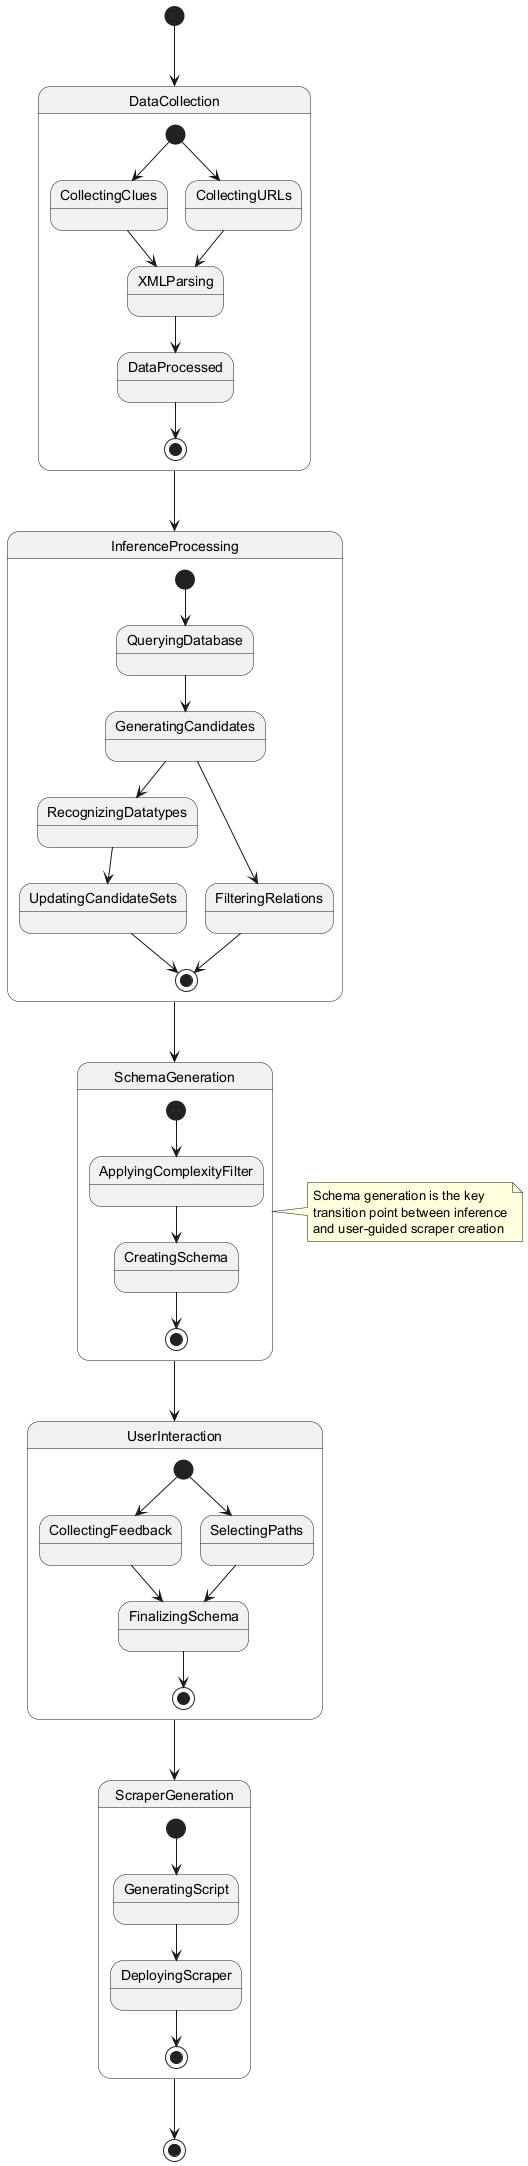

The diagram above was rendered by PlantUML. Its source (embedded in the PNG):
@startuml
[*] --> DataCollection
state DataCollection {
  [*] --> CollectingClues
  [*] --> CollectingURLs
  CollectingClues --> XMLParsing
  CollectingURLs --> XMLParsing
  XMLParsing --> DataProcessed
  DataProcessed --> [*]
}

DataCollection --> InferenceProcessing

state InferenceProcessing {
  [*] --> QueryingDatabase
  QueryingDatabase --> GeneratingCandidates
  GeneratingCandidates --> RecognizingDatatypes
  GeneratingCandidates --> FilteringRelations
  RecognizingDatatypes --> UpdatingCandidateSets
  UpdatingCandidateSets --> [*]
  FilteringRelations --> [*]
}

InferenceProcessing --> SchemaGeneration
state SchemaGeneration {
  [*] --> ApplyingComplexityFilter
  ApplyingComplexityFilter --> CreatingSchema
  CreatingSchema --> [*]
}

SchemaGeneration --> UserInteraction
state UserInteraction {
  [*] --> CollectingFeedback
  [*] --> SelectingPaths
  CollectingFeedback --> FinalizingSchema
  SelectingPaths --> FinalizingSchema
  FinalizingSchema --> [*]
}

UserInteraction --> ScraperGeneration
state ScraperGeneration {
  [*] --> GeneratingScript
  GeneratingScript --> DeployingScraper
  DeployingScraper --> [*]
}

ScraperGeneration --> [*]

note right of SchemaGeneration
  Schema generation is the key 
  transition point between inference
  and user-guided scraper creation
end note
@enduml